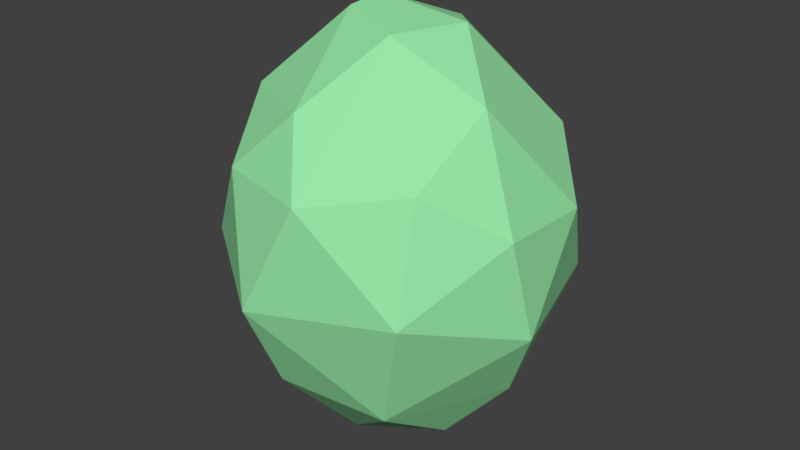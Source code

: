 # Source: AvocadoSeed.blend  (saved by Blender 2.80.75; exported with 4.5.12 LTS)
import bpy
from mathutils import Matrix  # noqa: F401  (used for matrix-valued properties, if any)

bpy.ops.wm.read_factory_settings(use_empty=True)
scene = bpy.context.scene
scene.name = 'Scene'

# ---- collections
col_collection_1 = bpy.data.collections.new('Collection 1'); scene.collection.children.link(col_collection_1)

# ---- materials (node trees are filled in below, after node groups)
mat_avocado1 = bpy.data.materials.new('Avocado1')
mat_avocado1.alpha_threshold = 0.0
mat_avocado1.use_transparent_shadow = False
mat_avocado1.diffuse_color = (0.02176, 0.05221, 0.0183, 1.0)
mat_avocado1.roughness = 0.5
mat_avocado2 = bpy.data.materials.new('Avocado2')
mat_avocado2.alpha_threshold = 0.0
mat_avocado2.use_transparent_shadow = False
mat_avocado2.roughness = 0.5
mat_avocado3 = bpy.data.materials.new('Avocado3')
mat_avocado3.alpha_threshold = 0.0
mat_avocado3.use_transparent_shadow = False
mat_avocado3.diffuse_color = (0.001366, 0.0469, 0.8, 1.0)
mat_avocado3.roughness = 0.5
mat_avocado4 = bpy.data.materials.new('Avocado4')
mat_avocado4.alpha_threshold = 0.0
mat_avocado4.use_transparent_shadow = False
mat_avocado4.diffuse_color = (0.8, 0.01742, 0.007502, 1.0)
mat_avocado4.roughness = 0.5
mat_inner = bpy.data.materials.new('Inner')
mat_inner.alpha_threshold = 0.0
mat_inner.use_transparent_shadow = False
mat_inner.diffuse_color = (0.3165, 0.8, 0.3917, 1.0)
mat_inner.roughness = 0.5

# ---- material node trees

# ---- world
world_world = bpy.data.worlds.new('World'); scene.world = world_world
world_world.color = (0.05088, 0.05088, 0.05088)
world_world.use_sun_shadow = False
world_world.sun_shadow_jitter_overblur = 0.0
world_world.cycles.sampling_method = 'MANUAL'

# ---- meshes
me_sphere_002 = bpy.data.meshes.new('Sphere.002')
me_sphere_002.from_pydata([(0.03048, 0.4054, 0.2067), (-0.06917, 0.4405, -0.006411), (0.1234, 0.4091, -0.1175), (0.1447, 0.205, -0.4425), (0.02685, 0.1924, 0.4883), (0.2695, 0.275, 0.2562), (0.3373, 0.2814, -0.1047), (0.1334, 0.07098, 0.5182), (0.4054, 0.137, 0.1241), (0.2868, -0.06266, 0.3923), (0.4297, -0.06015, -0.1224), (0.3303, 0.01303, -0.3351), (0.4073, -0.1181, 0.1373), (0.2827, -0.3514, -0.02027), (0.04599, 0.05009, -0.5582), (0.2637, -0.2664, 0.2553), (0.195, -0.05953, -0.484), (0.04143, -0.4025, 0.2118), (0.1936, -0.2891, -0.3248), (0.07539, -0.1239, 0.5238), (-0.04422, -0.2981, 0.371), (-0.01788, -0.1493, -0.518), (-0.2065, -0.3396, 0.2144), (-0.096, -0.4365, -0.07528), (-0.09954, -0.3233, -0.3204), (-0.07479, 0.02355, 0.5595), (-0.2401, -0.1606, -0.3923), (-0.1109, 0.003914, -0.5395), (-0.2849, -0.1621, 0.3493), (-0.3921, -0.2272, -0.04256), (-0.3069, 0.02682, 0.3652), (-0.4333, 0.002031, -0.116), (-0.2872, 0.05401, -0.3811), (-0.4252, 0.05941, 0.1156), (-0.1075, -0.0432, 0.5382), (-0.3566, 0.2556, -0.1168), (-0.2914, 0.29, 0.1845), (-0.1878, 0.2407, 0.3703), (-0.133, 0.2335, -0.425), (-0.08331, 0.3681, -0.2503)], [], [(2, 39, 1), (5, 0, 4), (2, 1, 0), (11, 3, 6), (11, 6, 10), (9, 5, 7), (7, 25, 19), (12, 8, 9), (10, 12, 13), (16, 11, 18), (18, 10, 13), (14, 16, 21), (13, 15, 17), (17, 15, 19), (20, 17, 19), (22, 17, 20), (34, 19, 25), (28, 20, 34), (22, 20, 28), (26, 21, 24), (14, 21, 27), (29, 23, 22), (27, 21, 26), (31, 29, 33), (30, 28, 34), (32, 26, 31), (33, 28, 30), (27, 26, 32), (38, 32, 35), (36, 30, 37), (27, 32, 38), (37, 30, 25), (4, 37, 25), (38, 35, 39), (1, 35, 36), (0, 36, 37), (1, 36, 0), (14, 27, 38), (0, 37, 4), (0, 5, 6, 2), (14, 38, 3), (4, 25, 7), (29, 26, 24, 23), (3, 2, 6), (5, 4, 7), (6, 5, 8), (16, 3, 11), (8, 5, 9), (14, 3, 16), (10, 6, 8), (10, 8, 12), (9, 7, 19), (11, 10, 18), (12, 9, 15), (12, 15, 13), (15, 9, 19), (21, 16, 18), (18, 13, 23), (13, 17, 23), (18, 24, 21), (18, 23, 24), (23, 17, 22), (20, 19, 34), (29, 22, 28), (39, 2, 3, 38), (26, 29, 31), (29, 28, 33), (31, 35, 32), (31, 33, 35), (30, 34, 25), (33, 30, 36), (35, 33, 36), (39, 35, 1)])
me_sphere_002.polygons.foreach_set('material_index', [4, 4, 4, 4, 4, 4, 4, 4, 4, 4, 4, 4, 4, 4, 4, 4, 4, 4, 4, 4, 4, 4, 4, 4, 4, 4, 4, 4, 4, 4, 4, 4, 4, 4, 4, 4, 4, 4, 4, 4, 4, 4, 4, 4, 4, 4, 4, 4, 4, 4, 4, 4, 4, 4, 4, 4, 4, 4, 4, 4, 4, 4, 4, 4, 4, 4, 4, 4, 4, 4, 4, 4, 4])
_uv = me_sphere_002.uv_layers.new(name='UVMap')
_uv.uv.foreach_set('vector', [0.596, 0.1537, 0.6874, 0.1315, 0.6652, 0.2436, 0.4485, 0.309, 0.5852, 0.3277, 0.4906, 0.4707, 0.596, 0.1537, 0.6652, 0.2436, 0.5852, 0.3277, 0.4421, 0.02163, 0.5817, 0.0, 0.4753, 0.1222, 0.4421, 0.02163, 0.4753, 0.1222, 0.3524, 0.1068, 0.3343, 0.3821, 0.4485, 0.309, 0.4121, 0.4682, 0.1628, 0.4973, 0.0706, 0.5118, 0.07671, 0.4565, 0.247, 0.2683, 0.3343, 0.3214, 0.1878, 0.4032, 0.3121, 0.1605, 0.247, 0.2683, 0.1494, 0.1449, 0.286, 0.0, 0.3343, 0.08179, 0.1849, 0.02074, 0.1849, 0.02074, 0.3121, 0.1605, 0.1494, 0.1449, 0.9084, 0.07003, 0.9023, 0.00481, 1.0, 0.06632, 0.1494, 0.1449, 0.1314, 0.2931, 0.01693, 0.2482, 0.01693, 0.2482, 0.1314, 0.2931, 0.07671, 0.4565, 0.0, 0.3489, 0.01693, 0.2482, 0.07671, 0.4565, 0.2085, 0.9451, 0.3176, 0.9121, 0.2546, 0.9889, 0.6159, 0.5299, 0.6439, 0.4725, 0.652, 0.544, 0.4796, 0.57, 0.5166, 0.4707, 0.6159, 0.5299, 0.4167, 0.5287, 0.5166, 0.4707, 0.4796, 0.57, 0.1184, 0.6378, 0.1893, 0.5408, 0.227, 0.6701, 0.9084, 0.07003, 1.0, 0.06632, 0.9668, 0.1301, 0.09733, 0.8377, 0.2744, 0.8009, 0.2085, 0.9451, 0.1019, 0.5262, 0.1893, 0.5408, 0.1184, 0.6378, 0.3762, 0.7989, 0.3343, 0.6807, 0.4509, 0.75, 0.5357, 0.6424, 0.4796, 0.57, 0.6159, 0.5299, 0.02628, 0.6239, 0.1184, 0.6378, 0.0, 0.7806, 0.4509, 0.75, 0.4796, 0.57, 0.5357, 0.6424, 0.1019, 0.5262, 0.1184, 0.6378, 0.02628, 0.6239, 0.8664, 0.2132, 0.974, 0.2516, 0.8782, 0.3852, 0.5806, 0.7968, 0.5357, 0.6424, 0.6407, 0.7043, 0.9668, 0.1301, 0.974, 0.2516, 0.8664, 0.2132, 0.6407, 0.7043, 0.5357, 0.6424, 0.652, 0.544, 0.7196, 0.6144, 0.6407, 0.7043, 0.652, 0.544, 0.8664, 0.2132, 0.8782, 0.3852, 0.7767, 0.2624, 0.6519, 0.8762, 0.4792, 0.8851, 0.5806, 0.7968, 0.7216, 0.7817, 0.5806, 0.7968, 0.6407, 0.7043, 0.6652, 0.2436, 0.6874, 0.3836, 0.5852, 0.3277, 0.9084, 0.07003, 0.9668, 0.1301, 0.8664, 0.2132, 0.5852, 0.3277, 0.6062, 0.4543, 0.4906, 0.4707, 0.5852, 0.3277, 0.4485, 0.309, 0.4753, 0.1222, 0.596, 0.1537, 0.9084, 0.07003, 0.8664, 0.2132, 0.805, 0.08865, 0.7196, 0.6144, 0.652, 0.544, 0.7216, 0.5405, 0.09733, 0.8377, 0.1184, 0.6378, 0.227, 0.6701, 0.2744, 0.8009, 0.5817, 0.0, 0.596, 0.1537, 0.4753, 0.1222, 0.4485, 0.309, 0.4906, 0.4707, 0.4121, 0.4682, 0.4753, 0.1222, 0.4485, 0.309, 0.3774, 0.2236, 0.9023, 0.00481, 0.805, 0.08865, 0.8176, 0.0, 0.3774, 0.2236, 0.4485, 0.309, 0.3343, 0.3821, 0.9084, 0.07003, 0.805, 0.08865, 0.9023, 0.00481, 0.3524, 0.1068, 0.4753, 0.1222, 0.3774, 0.2236, 0.3121, 0.1605, 0.3343, 0.3214, 0.247, 0.2683, 0.1878, 0.4032, 0.1628, 0.4973, 0.07671, 0.4565, 0.3343, 0.08179, 0.3121, 0.1605, 0.1849, 0.02074, 0.247, 0.2683, 0.1878, 0.4032, 0.1314, 0.2931, 0.247, 0.2683, 0.1314, 0.2931, 0.1494, 0.1449, 0.1314, 0.2931, 0.1878, 0.4032, 0.07671, 0.4565, 0.1893, 0.5408, 0.233, 0.5118, 0.3176, 0.6169, 0.1849, 0.02074, 0.1494, 0.1449, 0.001062, 0.1113, 0.1494, 0.1449, 0.01693, 0.2482, 0.001062, 0.1113, 0.3176, 0.6169, 0.227, 0.6701, 0.1893, 0.5408, 0.3176, 0.6169, 0.2744, 0.8009, 0.227, 0.6701, 0.2744, 0.8009, 0.3176, 0.9121, 0.2085, 0.9451, 0.5166, 0.4707, 0.6439, 0.4725, 0.6159, 0.5299, 0.09733, 0.8377, 0.2085, 0.9451, 0.1216, 1.0, 0.7767, 0.2624, 0.6874, 0.2178, 0.805, 0.08865, 0.8664, 0.2132, 0.1184, 0.6378, 0.09733, 0.8377, 0.0, 0.7806, 0.3343, 0.6807, 0.4796, 0.57, 0.4509, 0.75, 1.0, 0.3664, 0.8782, 0.3852, 0.974, 0.2516, 0.3762, 0.7989, 0.4509, 0.75, 0.4792, 0.8851, 0.5357, 0.6424, 0.6159, 0.5299, 0.652, 0.544, 0.4509, 0.75, 0.5357, 0.6424, 0.5806, 0.7968, 0.4792, 0.8851, 0.4509, 0.75, 0.5806, 0.7968, 0.7767, 0.2624, 0.8782, 0.3852, 0.7126, 0.3308])
me_sphere_002.materials.append(mat_avocado1)
me_sphere_002.materials.append(mat_avocado2)
me_sphere_002.materials.append(mat_avocado3)
me_sphere_002.materials.append(mat_avocado4)
me_sphere_002.materials.append(mat_inner)
me_sphere_002.use_remesh_preserve_volume = False
me_sphere_002.use_remesh_preserve_attributes = False
me_sphere_002.use_mirror_vertex_groups = False
me_sphere_002.update()

# ---- objects
ob_avocadoseed = bpy.data.objects.new('AvocadoSeed', me_sphere_002)

# ---- transforms, parenting, visibility, modifiers, constraints
ob_avocadoseed.location = (0.0, 0.0, 0.0)
ob_avocadoseed.scale = (0.8974, 0.8974, 0.8974)
ob_avocadoseed.lineart.crease_threshold = 0.0

# ---- collection membership
col_collection_1.objects.link(ob_avocadoseed)

# ---- scene / render settings (as saved in the file)
scene.frame_start = 1; scene.frame_end = 250; scene.frame_set(1)
scene.render.engine = 'BLENDER_EEVEE_NEXT'
scene.render.resolution_percentage = 50
scene.render.dither_intensity = 0.0
scene.cycles.use_denoising = False
scene.cycles.samples = 128
scene.cycles.sampling_pattern = 'TABULATED_SOBOL'
scene.cycles.use_adaptive_sampling = False
scene.cycles.use_light_tree = False
scene.cycles.blur_glossy = 0.0
scene.cycles.sample_clamp_indirect = 0.0
scene.view_settings.view_transform = 'Standard'
bpy.context.view_layer.update()

# ---- added for rendering (the .blend has no active camera and no usable light): camera, sun
cam_auto = bpy.data.cameras.new('AutoCamera')
cam_auto.lens = 50.0
cam_auto.sensor_width = 36.0
cam_auto.clip_end = 1000.0
ob_auto_camera = bpy.data.objects.new('AutoCamera', cam_auto)
scene.collection.objects.link(ob_auto_camera)
ob_auto_camera.location = (1.37866, -1.65455, 1.10478)
ob_auto_camera.rotation_euler = (1.09748, -7.21219e-08, 0.694738)
scene.camera = ob_auto_camera
light_auto_sun = bpy.data.lights.new('AutoSun', 'SUN')
light_auto_sun.energy = 3.0
light_auto_sun.angle = 0.0523599
ob_auto_sun = bpy.data.objects.new('AutoSun', light_auto_sun)
scene.collection.objects.link(ob_auto_sun)
ob_auto_sun.rotation_euler = (0.872665, 0.174533, 0.523599)
bpy.context.view_layer.update()
